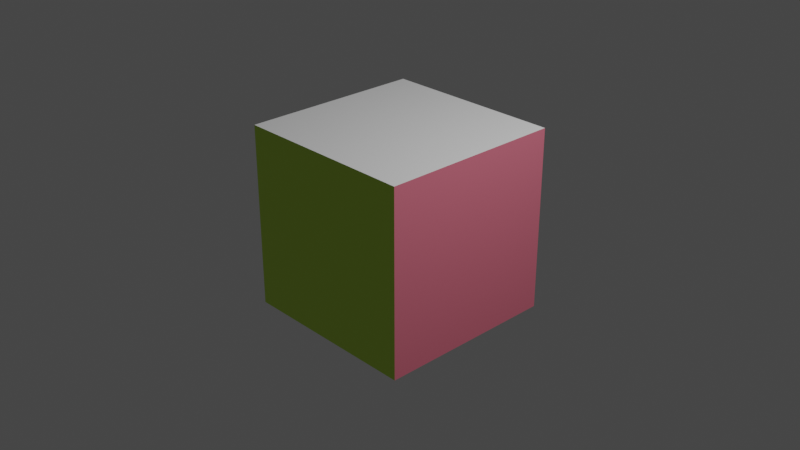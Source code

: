 # Source: multimat.blend  (saved by Blender 3.4.6; exported with 4.5.12 LTS)
import bpy
from mathutils import Matrix  # noqa: F401  (used for matrix-valued properties, if any)

bpy.ops.wm.read_factory_settings(use_empty=True)
scene = bpy.context.scene
scene.name = 'Scene'

# ---- collections
col_collection = bpy.data.collections.new('Collection'); scene.collection.children.link(col_collection)

# ---- materials (node trees are filled in below, after node groups)
mat_material = bpy.data.materials.new('Material')
mat_material.alpha_threshold = 0.0
mat_material.use_transparent_shadow = False
mat_material.roughness = 0.5
mat_material.line_color = (0.0, 0.0, 0.0, 1.0)
mat_material_001 = bpy.data.materials.new('Material.001')
mat_material_001.use_transparent_shadow = False
mat_material_002 = bpy.data.materials.new('Material.002')
mat_material_002.use_transparent_shadow = False

# ---- material node trees
mat_material.use_nodes = True; mat_material.node_tree.nodes.clear()
_N = mat_material.node_tree.nodes; _L = mat_material.node_tree.links
n0 = _N.new('ShaderNodeOutputMaterial'); n0.name = 'Material Output'; n0.location = (300, 300)
n1 = _N.new('ShaderNodeBsdfPrincipled'); n1.name = 'Principled BSDF'; n1.location = (10, 300)
n1.distribution = 'GGX'
n1.subsurface_method = 'RANDOM_WALK_SKIN'
n1.inputs[3].default_value = 1.45
n1.inputs[27].default_value = (0.0, 0.0, 0.0, 1.0)
n1.inputs[28].default_value = 1.0
_L.new(n1.outputs[0], n0.inputs[0])
n0.is_active_output = True
mat_material_001.use_nodes = True; mat_material_001.node_tree.nodes.clear()
_N = mat_material_001.node_tree.nodes; _L = mat_material_001.node_tree.links
n0 = _N.new('ShaderNodeBsdfPrincipled'); n0.name = 'Principled BSDF'; n0.location = (10, 300)
n0.distribution = 'GGX'
n0.subsurface_method = 'RANDOM_WALK_SKIN'
n0.inputs[0].default_value = (0.8, 0.1849, 0.2595, 1.0)
n0.inputs[3].default_value = 1.45
n0.inputs[27].default_value = (0.0, 0.0, 0.0, 1.0)
n0.inputs[28].default_value = 1.0
n1 = _N.new('ShaderNodeOutputMaterial'); n1.name = 'Material Output'; n1.location = (300, 300)
_L.new(n0.outputs[0], n1.inputs[0])
n1.is_active_output = True
mat_material_002.use_nodes = True; mat_material_002.node_tree.nodes.clear()
_N = mat_material_002.node_tree.nodes; _L = mat_material_002.node_tree.links
n0 = _N.new('ShaderNodeBsdfPrincipled'); n0.name = 'Principled BSDF'; n0.location = (10, 300)
n0.distribution = 'GGX'
n0.subsurface_method = 'RANDOM_WALK_SKIN'
n0.inputs[0].default_value = (0.5316, 0.8, 0.06245, 1.0)
n0.inputs[3].default_value = 1.45
n0.inputs[27].default_value = (0.0, 0.0, 0.0, 1.0)
n0.inputs[28].default_value = 1.0
n1 = _N.new('ShaderNodeOutputMaterial'); n1.name = 'Material Output'; n1.location = (300, 300)
_L.new(n0.outputs[0], n1.inputs[0])
n1.is_active_output = True

# ---- world
world_world = bpy.data.worlds.new('World'); scene.world = world_world
world_world.use_nodes = True; world_world.node_tree.nodes.clear()
_N = world_world.node_tree.nodes; _L = world_world.node_tree.links
n0 = _N.new('ShaderNodeOutputWorld'); n0.name = 'World Output'; n0.location = (300, 300)
n1 = _N.new('ShaderNodeBackground'); n1.name = 'Background'; n1.location = (10, 300)
n1.inputs[0].default_value = (0.05088, 0.05088, 0.05088, 1.0)
_L.new(n1.outputs[0], n0.inputs[0])
n0.is_active_output = True
world_world.color = (0.05088, 0.05088, 0.05088)
world_world.use_sun_shadow = False
world_world.sun_shadow_jitter_overblur = 0.0

# ---- cameras
cam_camera = bpy.data.cameras.new('Camera')
cam_camera.clip_end = 100.0
cam_camera.ortho_scale = 7.314

# ---- lights
light_light = bpy.data.lights.new('Light', 'POINT')
light_light.transmission_factor = 0.0
light_light.energy = 1000.0
light_light.shadow_soft_size = 0.1
light_light.shadow_maximum_resolution = 0.006
light_light.use_absolute_resolution = True

# ---- meshes
me_cube = bpy.data.meshes.new('Cube')
me_cube.from_pydata([(1.0, 1.0, 1.0), (1.0, 1.0, -1.0), (1.0, -1.0, 1.0), (1.0, -1.0, -1.0), (-1.0, 1.0, 1.0), (-1.0, 1.0, -1.0), (-1.0, -1.0, 1.0), (-1.0, -1.0, -1.0)], [], [(0, 4, 6, 2), (3, 2, 6, 7), (7, 6, 4, 5), (5, 1, 3, 7), (1, 0, 2, 3), (5, 4, 0, 1)])
me_cube.polygons.foreach_set('material_index', [0, 2, 1, 0, 1, 2])
_uv = me_cube.uv_layers.new(name='UVMap')
_uv.uv.foreach_set('vector', [0.625, 0.5, 0.875, 0.5, 0.875, 0.75, 0.625, 0.75, 0.375, 0.75, 0.625, 0.75, 0.625, 1.0, 0.375, 1.0, 0.375, 0.0, 0.625, 0.0, 0.625, 0.25, 0.375, 0.25, 0.125, 0.5, 0.375, 0.5, 0.375, 0.75, 0.125, 0.75, 0.375, 0.5, 0.625, 0.5, 0.625, 0.75, 0.375, 0.75, 0.375, 0.25, 0.625, 0.25, 0.625, 0.5, 0.375, 0.5])
me_cube.materials.append(mat_material)
me_cube.materials.append(mat_material_001)
me_cube.materials.append(mat_material_002)
me_cube.use_mirror_vertex_groups = False
me_cube.update()

# ---- objects
ob_cube = bpy.data.objects.new('Cube', me_cube)
ob_light = bpy.data.objects.new('Light', light_light)
ob_camera = bpy.data.objects.new('Camera', cam_camera)

# ---- transforms, parenting, visibility, modifiers, constraints
ob_cube.location = (0.0, 0.0, 0.0)
ob_cube.lock_rotations_4d = False
ob_cube.empty_display_type = 'ARROWS'
ob_cube.lineart.crease_threshold = 0.0
ob_light.location = (4.076, 1.005, 5.904)
ob_light.rotation_euler = (0.6503, 0.05522, 1.866)
ob_light.lock_rotations_4d = False
ob_light.empty_display_type = 'ARROWS'
ob_light.color = (0.0, 0.0, 0.0, 0.0)
ob_light.lineart.crease_threshold = 0.0
ob_camera.location = (7.359, -6.926, 4.958)
ob_camera.rotation_euler = (1.109, 0.0, 0.8149)
ob_camera.lock_rotations_4d = False
ob_camera.empty_display_type = 'ARROWS'
ob_camera.color = (0.0, 0.0, 0.0, 0.0)
ob_camera.display_type = 'WIRE'
ob_camera.lineart.crease_threshold = 0.0

# ---- collection membership
col_collection.objects.link(ob_cube)
col_collection.objects.link(ob_light)
col_collection.objects.link(ob_camera)

# ---- scene / render settings (as saved in the file)
scene.camera = ob_camera
scene.frame_start = 1; scene.frame_end = 250; scene.frame_set(1)
scene.render.engine = 'BLENDER_EEVEE_NEXT'
scene.cycles.sampling_pattern = 'TABULATED_SOBOL'
scene.cycles.use_light_tree = False
scene.view_settings.view_transform = 'Filmic'
bpy.context.view_layer.update()
